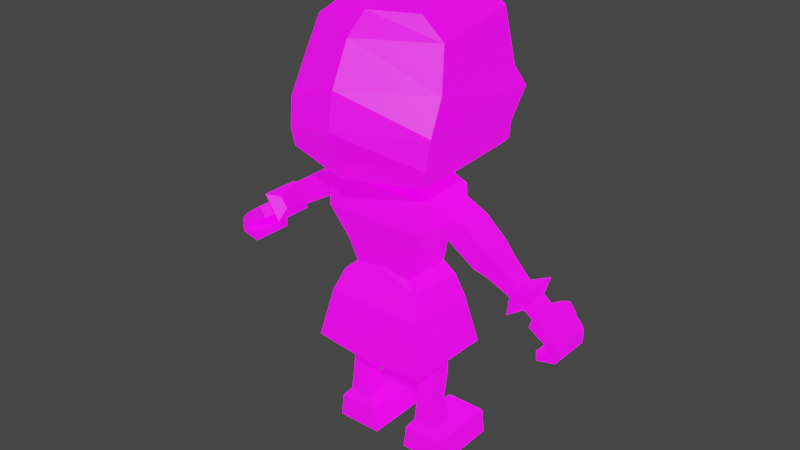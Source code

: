 # Source: ada.blend  (saved by Blender 3.5.10; exported with 4.5.12 LTS)
import bpy
from mathutils import Matrix  # noqa: F401  (used for matrix-valued properties, if any)

bpy.ops.wm.read_factory_settings(use_empty=True)
scene = bpy.context.scene
scene.name = 'Scene'

# ---- collections
col_collection = bpy.data.collections.new('Collection'); scene.collection.children.link(col_collection)

# ---- images (referenced by path relative to the original .blend; pixels are not part of the script)
import os
ASSET_DIR = os.environ.get("B2B_ASSET_DIR", "")  # directory of the original .blend (textures are referenced by path, not embedded)
HERE = os.path.dirname(os.path.abspath(__file__))  # packed textures are extracted next to this script under _unpacked/

def load_image(name, relpath, width, height, colorspace="sRGB"):
    """Load a texture the original file referenced (path relative to the .blend, or extracted next to this script)."""
    p = next((c for c in (os.path.join(HERE, relpath), os.path.join(ASSET_DIR, relpath)) if relpath and os.path.exists(c)), "")
    if p:
        img = bpy.data.images.load(p, check_existing=True)
        img.name = name
    else:  # same state as the original file: an image datablock whose file is absent (Cycles renders it pink)
        img = bpy.data.images.new(name, width, height)
        img.source = "FILE"
        img.filepath = "//" + (relpath or name)
    img.colorspace_settings.name = colorspace
    return img
img_imphenziapalette02_emission_png = load_image('ImphenziaPalette02-Emission.png', 'ImphenziaPalette02-Emission.png', 1024, 1024, 'sRGB')
img_imphenziapalette02_albedo_png = load_image('ImphenziaPalette02-Albedo.png', 'ImphenziaPalette02-Albedo.png', 1024, 1024, 'sRGB')

# ---- materials (node trees are filled in below, after node groups)
mat_material = bpy.data.materials.new('Material')
mat_material.alpha_threshold = 0.0
mat_material.use_transparent_shadow = False
mat_material.roughness = 0.5
mat_material.line_color = (0.0, 0.0, 0.0, 1.0)

# ---- material node trees
mat_material.use_nodes = True; mat_material.node_tree.nodes.clear()
_N = mat_material.node_tree.nodes; _L = mat_material.node_tree.links
n0 = _N.new('ShaderNodeOutputMaterial'); n0.name = 'Material Output'; n0.location = (300, 300)
n1 = _N.new('ShaderNodeBsdfPrincipled'); n1.name = 'Principled BSDF'; n1.location = (10, 300)
n1.distribution = 'GGX'
n1.subsurface_method = 'RANDOM_WALK_SKIN'
n1.inputs[3].default_value = 1.45
n1.inputs[28].default_value = 1.0
n2 = _N.new('ShaderNodeTexImage'); n2.name = 'Image Texture.001'; n2.location = (-380, -20)
n2.image = img_imphenziapalette02_emission_png
n3 = _N.new('ShaderNodeTexImage'); n3.name = 'Image Texture'; n3.location = (-377, 312)
n3.image = img_imphenziapalette02_albedo_png
_L.new(n1.outputs[0], n0.inputs[0])
_L.new(n3.outputs[0], n1.inputs[0])
_L.new(n2.outputs[0], n1.inputs[27])
n0.is_active_output = True

# ---- world
world_world = bpy.data.worlds.new('World'); scene.world = world_world
world_world.use_nodes = True; world_world.node_tree.nodes.clear()
_N = world_world.node_tree.nodes; _L = world_world.node_tree.links
n0 = _N.new('ShaderNodeOutputWorld'); n0.name = 'World Output'; n0.location = (300, 300)
n1 = _N.new('ShaderNodeBackground'); n1.name = 'Background'; n1.location = (10, 300)
n1.inputs[0].default_value = (0.05088, 0.05088, 0.05088, 1.0)
_L.new(n1.outputs[0], n0.inputs[0])
n0.is_active_output = True
world_world.color = (0.05088, 0.05088, 0.05088)
world_world.use_sun_shadow = False
world_world.sun_shadow_jitter_overblur = 0.0

# ---- meshes
me_cube = bpy.data.meshes.new('Cube')
me_cube.from_pydata([(-0.177, -0.1108, 0.6198), (-0.1803, 0.09714, 0.6239), (-0.0597, 0.09267, 0.5529), (-0.0597, -0.1, 0.5529), (0.0, -0.1108, 0.6198), (0.0, 0.1137, 0.6239), (0.0, -0.1, 0.5529), (0.0, 0.09267, 0.5529), (0.0, -0.1064, 0.7167), (-0.1541, -0.1064, 0.7167), (-0.167, 0.107, 0.7167), (0.0, 0.1138, 0.7167), (-0.1948, 0.0639, 0.5398), (-0.09774, 0.0639, 0.5231), (-0.1948, -0.07123, 0.5398), (-0.09774, -0.07123, 0.5231), (-0.1813, 0.05663, 0.3441), (-0.1181, 0.05663, 0.3429), (-0.1813, -0.03013, 0.3441), (-0.1181, -0.03013, 0.3429), (-0.2323, 0.06278, 0.1068), (-0.07831, 0.06278, 0.1063), (-0.2323, -0.05103, 0.1068), (-0.07831, -0.05103, 0.1063), (-0.2431, 0.06278, 0.0129), (-0.06645, 0.06278, 0.01285), (-0.2431, -0.05103, 0.0129), (-0.06645, -0.05103, 0.01285), (-0.2323, 0.2097, 0.1068), (-0.07831, 0.2097, 0.1063), (-0.2431, 0.2097, 0.0129), (-0.06645, 0.2097, 0.01285), (-0.1979, -0.1276, 0.96), (0.0, -0.1276, 0.96), (-0.1744, 0.1632, 0.9031), (0.0, 0.1632, 0.9031), (0.0, -0.1169, 1.082), (-0.2012, -0.1169, 1.082), (-0.1839, 0.1348, 1.06), (0.0, 0.1551, 1.044), (-0.2853, -0.06629, 0.9368), (-0.2853, 0.05895, 0.9354), (-0.3252, -0.06629, 1.019), (-0.3252, 0.05895, 1.019), (-0.4188, -0.06058, 0.8659), (-0.4188, 0.03209, 0.8659), (-0.454, -0.06058, 0.9246), (-0.454, 0.03209, 0.9246), (-0.5107, -0.07944, 0.7731), (-0.5107, 0.07211, 0.7731), (-0.5733, -0.07944, 0.8659), (-0.5733, 0.07211, 0.8659), (-0.5486, -0.03719, 0.7851), (-0.5486, 0.02985, 0.7851), (-0.5763, -0.03719, 0.8262), (-0.5763, 0.02985, 0.8262), (-0.5813, -0.03725, 0.7631), (-0.5813, 0.02559, 0.7631), (-0.609, -0.03725, 0.8041), (-0.609, 0.02559, 0.8041), (-0.5911, -0.07149, 0.7564), (-0.5911, 0.06674, 0.7564), (-0.6188, -0.07149, 0.7975), (-0.6188, 0.06674, 0.7975), (-0.6335, -0.08213, 0.7384), (-0.6335, 0.07738, 0.7384), (-0.6564, -0.08213, 0.771), (-0.6564, 0.07738, 0.771), (-0.6307, -0.08213, 0.6878), (-0.6307, 0.07738, 0.6878), (-0.6328, -0.08213, 0.6535), (-0.6328, 0.07738, 0.6535), (-0.6058, 0.1174, 0.7146), (-0.6237, 0.1426, 0.729), (-0.6301, 0.09909, 0.7082), (-0.6476, 0.1233, 0.7221), (-0.654, 0.07738, 0.7279), (-0.6679, 0.07738, 0.7083), (-0.6681, 0.07738, 0.6906), (-0.7026, 0.07738, 0.6703), (-0.7035, 0.07738, 0.7236), (-0.6861, 0.07738, 0.747), (-0.654, -0.08213, 0.7279), (-0.6679, -0.08213, 0.7083), (-0.6681, -0.08213, 0.6906), (-0.6861, -0.08213, 0.747), (-0.7035, -0.08213, 0.7236), (-0.7026, -0.08213, 0.6703), (-0.6193, 0.1232, 0.7707), (-0.6523, 0.108, 0.7523), (-0.6316, 0.08805, 0.7264), (-0.596, 0.1001, 0.7407), (0.0, -0.0782, 1.139), (-0.07932, -0.0782, 1.14), (-0.07932, 0.07086, 1.14), (0.0, 0.07086, 1.139), (0.0, -0.2409, 1.244), (0.0, 0.2848, 1.223), (0.0, -0.113, 1.638), (-0.07306, 0.2283, 1.687), (0.0, 0.2205, 1.696), (0.0, 0.3348, 1.347), (0.0, -0.2806, 1.337), (-0.2054, 0.311, 1.363), (0.0, 0.1465, 1.17), (0.0, -0.1114, 1.168), (-0.0633, -0.1114, 1.168), (-0.0633, 0.1465, 1.17), (0.0, 0.2978, 1.419), (0.0, -0.2639, 1.452), (-0.1835, 0.2683, 1.427), (0.0, 0.262, 1.614), (0.0, -0.1983, 1.586), (-0.1556, 0.2373, 1.615), (-0.1913, 0.1305, 0.6326), (0.0, 0.1404, 0.6326), (0.0, -0.1397, 0.6326), (-0.1846, -0.1397, 0.6326), (-0.1071, 0.0491, 0.1463), (-0.1992, 0.0491, 0.147), (-0.1071, -0.03734, 0.1463), (-0.1992, -0.03734, 0.147), (-0.1863, 0.03071, 0.2434), (-0.1863, -0.03804, 0.2434), (-0.1181, 0.03071, 0.2428), (-0.1181, -0.03804, 0.2428), (-0.1174, -0.03013, 0.3869), (-0.1174, 0.05663, 0.3869), (-0.1803, 0.05663, 0.3915), (-0.1803, -0.03013, 0.3915), (-0.3727, -0.07177, 0.8853), (-0.3727, 0.04328, 0.8853), (-0.4143, -0.07177, 0.9593), (-0.4143, 0.04328, 0.9593), (-0.4981, 0.026, 0.8187), (-0.5243, 0.026, 0.8583), (-0.4981, -0.0478, 0.8187), (-0.5243, -0.0478, 0.8583), (-0.03313, 0.2785, 1.405), (-0.0664, 0.2747, 1.403), (-0.03972, 0.2729, 1.478), (-0.06961, 0.2681, 1.476), (-0.07408, 0.2931, 1.481), (-0.07088, 0.2997, 1.408), (-0.03761, 0.3035, 1.409), (-0.04419, 0.2979, 1.482), (-0.1133, -0.08685, 0.7538), (0.0, -0.08805, 0.7686), (0.0, 0.1024, 0.7686), (-0.1195, 0.0995, 0.7584), (0.0, -0.09848, 0.8536), (0.0, 0.1007, 0.8536), (-0.1371, -0.09965, 0.8357), (-0.1381, 0.09812, 0.8415), (-0.09855, 0.07111, 0.4699), (-0.196, -0.06402, 0.4825), (-0.09855, -0.06402, 0.4699), (-0.196, 0.07111, 0.4825), (-0.1149, -0.03862, 0.4479), (-0.1805, 0.05216, 0.4552), (-0.1149, 0.05216, 0.4479), (-0.1805, -0.03862, 0.4552), (0.0, -0.08667, 1.11), (-0.142, -0.08667, 1.11), (0.0, 0.133, 1.069), (-0.1427, 0.1084, 1.1), (0.0, -0.1042, 0.4052), (-0.1988, -0.1042, 0.4272), (-0.2021, 0.08938, 0.4313), (0.0, 0.1059, 0.4092), (0.0, 0.1701, 0.4179), (-0.228, -0.1676, 0.4432), (-0.2347, 0.1602, 0.4432), (0.0, -0.1676, 0.4179), (-0.03345, 0.2999, 1.282), (0.0, 0.3003, 1.281), (0.0, 0.3082, 1.3), (-0.04448, 0.3045, 1.303), (-0.03385, 0.3166, 1.277), (0.0, 0.317, 1.275), (-0.04489, 0.3211, 1.298), (0.0, 0.3249, 1.295), (-0.2298, 0.07515, 1.048), (-0.2268, -0.06765, 1.06), (-0.2148, 0.08552, 0.9634), (-0.2213, -0.07165, 0.9855), (0.0, -0.2943, 1.234), (0.0, -0.1586, 1.686), (-0.161, -0.08257, 1.684), (-0.118, 0.1868, 1.741), (0.0, 0.1836, 1.762), (0.0, -0.3333, 1.34), (-0.2541, -0.09358, 1.614), (-0.2629, 0.3169, 1.358), (0.0, -0.3118, 1.47), (-0.2906, -0.1988, 1.351), (-0.2406, 0.2753, 1.435), (-0.2841, -0.1404, 1.469), (0.0, -0.2408, 1.617), (-0.2192, 0.2395, 1.64), (-0.2834, -0.2147, 1.247), (-0.2245, -0.181, 1.264), (-0.1621, 0.2786, 1.25), (-0.2317, 0.2843, 1.233), (0.0, -0.2336, 1.181), (-0.2152, -0.1737, 1.201), (0.0, -0.287, 1.171), (-0.1528, 0.2859, 1.187), (-0.2224, 0.2916, 1.17), (-0.2741, -0.2074, 1.184), (0.0, 0.2128, 1.77), (0.0, 0.2497, 1.704), (-0.07143, 0.2576, 1.695), (-0.1819, 0.2976, 1.435), (-0.2038, 0.3402, 1.371), (-0.1164, 0.216, 1.748), (-0.2612, 0.3461, 1.365), (-0.1539, 0.2666, 1.623), (-0.2176, 0.2687, 1.648), (-0.239, 0.3045, 1.443), (-0.2301, 0.3135, 1.24), (-0.1605, 0.3078, 1.258), (-0.2208, 0.3208, 1.177), (-0.1512, 0.3151, 1.195)], [], [(3, 0, 14, 15), (6, 4, 0, 3), (115, 114, 10, 11), (2, 7, 6, 3), (2, 1, 5, 7), (6, 7, 5, 4), (152, 150, 33, 32), (117, 116, 8, 9), (116, 115, 11, 8), (114, 117, 9, 10), (127, 126, 19, 17), (1, 2, 13, 12), (2, 3, 15, 13), (0, 1, 12, 14), (119, 118, 21, 20), (129, 128, 16, 18), (126, 129, 18, 19), (128, 127, 17, 16), (23, 22, 26, 27), (118, 120, 23, 21), (121, 119, 20, 22), (120, 121, 22, 23), (27, 26, 24, 25), (21, 25, 31, 29), (21, 23, 27, 25), (22, 20, 24, 26), (28, 29, 31, 30), (25, 24, 30, 31), (24, 20, 28, 30), (20, 21, 29, 28), (150, 151, 35, 33), (153, 152, 32, 34), (151, 153, 34, 35), (35, 34, 38, 39), (163, 162, 92, 93), (32, 33, 36, 37), (33, 35, 39, 36), (183, 182, 43, 42), (131, 130, 44, 45), (184, 185, 40, 41), (182, 184, 41, 43), (185, 183, 42, 40), (135, 134, 49, 51), (130, 132, 46, 44), (132, 133, 47, 46), (133, 131, 45, 47), (48, 50, 54, 52), (134, 136, 48, 49), (136, 137, 50, 48), (137, 135, 51, 50), (55, 53, 57, 59), (50, 51, 55, 54), (51, 49, 53, 55), (49, 48, 52, 53), (56, 58, 62, 60), (53, 52, 56, 57), (52, 54, 58, 56), (54, 55, 59, 58), (60, 62, 66, 64), (58, 59, 63, 62), (59, 57, 61, 63), (57, 56, 60, 61), (79, 78, 69, 71), (62, 63, 67, 66), (89, 88, 73, 75), (61, 60, 64, 65), (69, 68, 70, 71), (78, 84, 68, 69), (84, 87, 70, 68), (87, 79, 71, 70), (73, 72, 74, 75), (90, 89, 75, 74), (91, 90, 74, 72), (88, 91, 72, 73), (66, 67, 81, 85), (85, 81, 80, 86), (86, 80, 79, 87), (64, 66, 85, 82), (82, 85, 86, 83), (83, 86, 87, 84), (65, 64, 82, 76), (76, 82, 83, 77), (77, 83, 84, 78), (67, 65, 76, 81), (81, 76, 77, 80), (80, 77, 78, 79), (63, 61, 91, 88), (61, 65, 90, 91), (65, 67, 89, 90), (67, 63, 88, 89), (105, 104, 97, 96), (162, 164, 95, 92), (165, 163, 93, 94), (164, 165, 94, 95), (112, 111, 100, 98), (107, 106, 201, 202), (104, 107, 202, 97), (106, 105, 96, 201), (111, 113, 99, 100), (96, 102, 191, 186), (110, 103, 214, 213), (97, 202, 103, 101), (100, 99, 212, 211), (96, 97, 101, 102), (93, 92, 105, 106), (95, 94, 107, 104), (94, 93, 106, 107), (92, 95, 104, 105), (99, 113, 217, 212), (101, 103, 110, 108), (112, 98, 187, 198), (102, 101, 108, 109), (108, 110, 113, 111), (193, 196, 219, 216), (109, 108, 111, 112), (5, 1, 168, 169), (4, 5, 115, 116), (1, 0, 167, 168), (114, 115, 170, 172), (125, 123, 121, 120), (123, 122, 119, 121), (124, 125, 120, 118), (122, 124, 118, 119), (16, 17, 124, 122), (17, 19, 125, 124), (18, 16, 122, 123), (19, 18, 123, 125), (159, 160, 127, 128), (158, 161, 129, 126), (161, 159, 128, 129), (160, 158, 126, 127), (43, 41, 131, 133), (42, 43, 133, 132), (40, 42, 132, 130), (41, 40, 130, 131), (46, 47, 135, 137), (44, 46, 137, 136), (45, 44, 136, 134), (47, 45, 134, 135), (138, 140, 141, 139), (144, 143, 142, 145), (141, 140, 145, 142), (138, 139, 143, 144), (140, 138, 144, 145), (139, 141, 142, 143), (11, 10, 149, 148), (10, 9, 146, 149), (8, 11, 148, 147), (9, 8, 147, 146), (148, 149, 153, 151), (149, 146, 152, 153), (147, 148, 151, 150), (146, 147, 150, 152), (13, 15, 156, 154), (14, 12, 157, 155), (15, 14, 155, 156), (12, 13, 154, 157), (154, 156, 158, 160), (155, 157, 159, 161), (156, 155, 161, 158), (157, 154, 160, 159), (39, 38, 165, 164), (38, 37, 163, 165), (36, 39, 164, 162), (37, 36, 162, 163), (168, 167, 171, 172), (167, 166, 173, 171), (169, 168, 172, 170), (115, 5, 169, 170), (116, 117, 171, 173), (117, 114, 172, 171), (4, 116, 173, 166), (0, 4, 166, 167), (175, 176, 177, 174), (179, 178, 180, 181), (175, 174, 178, 179), (177, 176, 181, 180), (174, 177, 180, 178), (32, 37, 183, 185), (38, 34, 184, 182), (34, 32, 185, 184), (37, 38, 182, 183), (190, 189, 188, 187), (199, 192, 188, 189), (192, 198, 187, 188), (200, 186, 191, 195), (203, 200, 195, 193), (195, 191, 194, 197), (193, 195, 197, 196), (197, 194, 198, 192), (196, 197, 192, 199), (102, 109, 194, 191), (109, 112, 198, 194), (98, 100, 190, 187), (202, 201, 205, 207), (201, 200, 209, 205), (205, 204, 206, 209), (207, 205, 209, 208), (201, 96, 204, 205), (200, 203, 208, 209), (190, 100, 211, 210), (186, 200, 209, 206), (96, 186, 206, 204), (203, 193, 216, 220), (212, 217, 218, 215), (213, 214, 216, 219), (214, 221, 220, 216), (217, 213, 219, 218), (220, 221, 223, 222), (211, 212, 215, 210), (113, 110, 213, 217), (103, 202, 221, 214), (207, 208, 222, 223), (189, 190, 210, 215), (199, 189, 215, 218), (202, 207, 223, 221), (196, 199, 218, 219), (208, 203, 220, 222)])
_uv = me_cube.uv_layers.new(name='UVMap')
_uv.uv.foreach_set('vector', [0.03447, 0.9715, 0.03447, 0.9715, 0.03447, 0.9715, 0.03447, 0.9715, 0.03447, 0.9715, 0.03447, 0.9715, 0.03447, 0.9715, 0.03447, 0.9715, 0.614, 0.8239, 0.614, 0.8239, 0.614, 0.8239, 0.614, 0.8239, 0.03447, 0.9715, 0.03447, 0.9715, 0.03447, 0.9715, 0.03447, 0.9715, 0.03447, 0.9715, 0.03447, 0.9715, 0.03447, 0.9715, 0.03447, 0.9715, 0.614, 0.8239, 0.614, 0.8239, 0.614, 0.8239, 0.614, 0.8239, 0.614, 0.8239, 0.614, 0.8239, 0.614, 0.8239, 0.614, 0.8239, 0.614, 0.8239, 0.614, 0.8239, 0.614, 0.8239, 0.614, 0.8239, 0.614, 0.8239, 0.614, 0.8239, 0.614, 0.8239, 0.614, 0.8239, 0.614, 0.8239, 0.614, 0.8239, 0.614, 0.8239, 0.614, 0.8239, 0.3052, 0.5114, 0.3052, 0.5114, 0.3052, 0.5114, 0.3052, 0.5114, 0.03447, 0.9715, 0.03447, 0.9715, 0.03447, 0.9715, 0.03447, 0.9715, 0.03447, 0.9715, 0.03447, 0.9715, 0.03447, 0.9715, 0.03447, 0.9715, 0.03447, 0.9715, 0.03447, 0.9715, 0.03447, 0.9715, 0.03447, 0.9715, 0.4307, 0.9558, 0.4307, 0.9558, 0.4307, 0.9558, 0.4307, 0.9558, 0.3052, 0.5114, 0.3052, 0.5114, 0.3052, 0.5114, 0.3052, 0.5114, 0.3052, 0.5114, 0.3052, 0.5114, 0.3052, 0.5114, 0.3052, 0.5114, 0.3052, 0.5114, 0.3052, 0.5114, 0.3052, 0.5114, 0.3052, 0.5114, 0.4307, 0.9558, 0.4307, 0.9558, 0.4307, 0.9558, 0.4307, 0.9558, 0.4307, 0.9558, 0.4307, 0.9558, 0.4307, 0.9558, 0.4307, 0.9558, 0.4307, 0.9558, 0.4307, 0.9558, 0.4307, 0.9558, 0.4307, 0.9558, 0.4307, 0.9558, 0.4307, 0.9558, 0.4307, 0.9558, 0.4307, 0.9558, 0.4307, 0.9558, 0.4307, 0.9558, 0.4307, 0.9558, 0.4307, 0.9558, 0.4307, 0.9558, 0.4307, 0.9558, 0.4307, 0.9558, 0.4307, 0.9558, 0.4307, 0.9558, 0.4307, 0.9558, 0.4307, 0.9558, 0.4307, 0.9558, 0.4307, 0.9558, 0.4307, 0.9558, 0.4307, 0.9558, 0.4307, 0.9558, 0.4307, 0.9558, 0.4307, 0.9558, 0.4307, 0.9558, 0.4307, 0.9558, 0.4307, 0.9558, 0.4307, 0.9558, 0.4307, 0.9558, 0.4307, 0.9558, 0.4307, 0.9558, 0.4307, 0.9558, 0.4307, 0.9558, 0.4307, 0.9558, 0.4307, 0.9558, 0.4307, 0.9558, 0.4307, 0.9558, 0.4307, 0.9558, 0.614, 0.8239, 0.614, 0.8239, 0.614, 0.8239, 0.614, 0.8239, 0.614, 0.8239, 0.614, 0.8239, 0.614, 0.8239, 0.614, 0.8239, 0.614, 0.8239, 0.614, 0.8239, 0.614, 0.8239, 0.614, 0.8239, 0.614, 0.8239, 0.614, 0.8239, 0.614, 0.8239, 0.614, 0.8239, 0.3052, 0.5138, 0.3052, 0.5138, 0.3052, 0.5138, 0.3052, 0.5138, 0.614, 0.8239, 0.614, 0.8239, 0.614, 0.8239, 0.614, 0.8239, 0.614, 0.8239, 0.614, 0.8239, 0.614, 0.8239, 0.614, 0.8239, 0.614, 0.8239, 0.614, 0.8239, 0.614, 0.8239, 0.614, 0.8239, 0.614, 0.8239, 0.614, 0.8239, 0.614, 0.8239, 0.614, 0.8239, 0.614, 0.8239, 0.614, 0.8239, 0.614, 0.8239, 0.614, 0.8239, 0.614, 0.8239, 0.614, 0.8239, 0.614, 0.8239, 0.614, 0.8239, 0.614, 0.8239, 0.614, 0.8239, 0.614, 0.8239, 0.614, 0.8239, 0.614, 0.8239, 0.614, 0.8239, 0.614, 0.8239, 0.614, 0.8239, 0.614, 0.8239, 0.614, 0.8239, 0.614, 0.8239, 0.614, 0.8239, 0.614, 0.8239, 0.614, 0.8239, 0.614, 0.8239, 0.614, 0.8239, 0.614, 0.8239, 0.614, 0.8239, 0.614, 0.8239, 0.614, 0.8239, 0.6152, 0.8239, 0.6152, 0.8239, 0.6152, 0.8239, 0.6152, 0.8239, 0.614, 0.8239, 0.614, 0.8239, 0.614, 0.8239, 0.614, 0.8239, 0.614, 0.8239, 0.614, 0.8239, 0.614, 0.8239, 0.614, 0.8239, 0.614, 0.8239, 0.614, 0.8239, 0.614, 0.8239, 0.614, 0.8239, 0.3067, 0.5105, 0.3067, 0.5105, 0.3067, 0.5105, 0.3067, 0.5105, 0.614, 0.8239, 0.614, 0.8239, 0.614, 0.8239, 0.614, 0.8239, 0.614, 0.8239, 0.614, 0.8239, 0.614, 0.8239, 0.614, 0.8239, 0.614, 0.8239, 0.614, 0.8239, 0.614, 0.8239, 0.614, 0.8239, 0.3067, 0.5105, 0.3067, 0.5105, 0.3067, 0.5105, 0.3067, 0.5105, 0.3067, 0.5105, 0.3067, 0.5105, 0.3067, 0.5105, 0.3067, 0.5105, 0.3067, 0.5105, 0.3067, 0.5105, 0.3067, 0.5105, 0.3067, 0.5105, 0.3067, 0.5105, 0.3067, 0.5105, 0.3067, 0.5105, 0.3067, 0.5105, 0.3067, 0.5105, 0.3067, 0.5105, 0.3067, 0.5105, 0.3067, 0.5105, 0.3067, 0.5105, 0.3067, 0.5105, 0.3067, 0.5105, 0.3067, 0.5105, 0.3067, 0.5105, 0.3067, 0.5105, 0.3067, 0.5105, 0.3067, 0.5105, 0.3067, 0.5105, 0.3067, 0.5105, 0.3067, 0.5105, 0.3067, 0.5105, 0.3067, 0.5105, 0.3067, 0.5105, 0.3067, 0.5105, 0.3067, 0.5105, 0.3067, 0.5105, 0.3067, 0.5105, 0.3067, 0.5105, 0.3067, 0.5105, 0.3067, 0.5105, 0.3067, 0.5105, 0.3067, 0.5105, 0.3067, 0.5105, 0.3067, 0.5105, 0.3067, 0.5105, 0.3067, 0.5105, 0.3067, 0.5105, 0.3067, 0.5105, 0.3067, 0.5105, 0.3067, 0.5105, 0.3067, 0.5105, 0.3067, 0.5105, 0.3067, 0.5105, 0.3067, 0.5105, 0.3067, 0.5105, 0.3067, 0.5105, 0.3067, 0.5105, 0.3067, 0.5105, 0.3067, 0.5105, 0.3067, 0.5105, 0.3067, 0.5105, 0.3067, 0.5105, 0.3067, 0.5105, 0.3067, 0.5105, 0.3067, 0.5105, 0.3067, 0.5105, 0.3067, 0.5105, 0.3091, 0.508, 0.3091, 0.508, 0.3091, 0.508, 0.3091, 0.508, 0.3067, 0.5105, 0.3067, 0.5105, 0.3067, 0.5105, 0.3067, 0.5105, 0.3067, 0.5105, 0.3067, 0.5105, 0.3067, 0.5105, 0.3067, 0.5105, 0.3067, 0.5105, 0.3067, 0.5105, 0.3067, 0.5105, 0.3067, 0.5105, 0.3067, 0.5105, 0.3067, 0.5105, 0.3067, 0.5105, 0.3067, 0.5105, 0.3067, 0.5105, 0.3067, 0.5105, 0.3067, 0.5105, 0.3067, 0.5105, 0.3067, 0.5105, 0.3067, 0.5105, 0.3067, 0.5105, 0.3067, 0.5105, 0.3067, 0.5105, 0.3067, 0.5105, 0.3067, 0.5105, 0.3067, 0.5105, 0.3067, 0.5105, 0.3067, 0.5105, 0.3067, 0.5105, 0.3067, 0.5105, 0.3067, 0.5105, 0.3067, 0.5105, 0.3067, 0.5105, 0.3067, 0.5105, 0.3067, 0.5105, 0.3067, 0.5105, 0.3067, 0.5105, 0.3067, 0.5105, 0.3067, 0.5105, 0.3067, 0.5105, 0.3067, 0.5105, 0.3067, 0.5105, 0.3067, 0.5105, 0.3067, 0.5105, 0.3067, 0.5105, 0.3067, 0.5105, 0.3067, 0.5105, 0.3067, 0.5105, 0.3067, 0.5105, 0.3067, 0.5105, 0.3067, 0.5105, 0.3067, 0.5105, 0.3067, 0.5105, 0.3067, 0.5105, 0.3067, 0.5105, 0.3067, 0.5105, 0.3067, 0.5105, 0.3067, 0.5105, 0.3067, 0.5105, 0.3067, 0.5105, 0.3067, 0.5105, 0.3067, 0.5105, 0.3091, 0.508, 0.3091, 0.508, 0.3091, 0.508, 0.3091, 0.508, 0.3067, 0.5105, 0.3067, 0.5105, 0.3067, 0.5105, 0.3067, 0.5105, 0.03447, 1.021, 0.03447, 1.021, 0.03447, 1.021, 0.03447, 1.021, 0.2461, 0.9297, 0.2461, 0.9297, 0.2461, 0.9297, 0.2461, 0.9297, 0.3052, 0.5138, 0.3052, 0.5138, 0.3052, 0.5138, 0.3052, 0.5138, 0.3052, 0.5138, 0.3052, 0.5138, 0.3052, 0.5138, 0.3052, 0.5138, 0.1172, 0.8574, 0.1172, 0.8574, 0.1172, 0.8574, 0.1172, 0.8574, 0.3067, 0.5105, 0.3067, 0.5105, 0.3067, 0.5105, 0.3067, 0.5105, 0.3067, 0.5105, 0.3067, 0.5105, 0.3067, 0.5105, 0.3067, 0.5105, 0.3067, 0.5105, 0.3067, 0.5105, 0.3067, 0.5105, 0.3067, 0.5105, 0.3067, 0.5105, 0.3067, 0.5105, 0.3067, 0.5105, 0.3067, 0.5105, 0.03447, 1.021, 0.03447, 1.021, 0.03447, 1.021, 0.03447, 1.021, 0.4223, 0.7172, 0.4223, 0.7172, 0.4223, 0.7172, 0.4223, 0.7172, 0.3067, 0.5105, 0.3067, 0.5105, 0.3067, 0.5105, 0.3067, 0.5105, 0.4223, 0.7172, 0.4223, 0.7172, 0.4223, 0.7172, 0.4223, 0.7172, 0.03447, 1.021, 0.03447, 1.021, 0.03447, 1.021, 0.03447, 1.021, 0.3067, 0.5105, 0.3067, 0.5105, 0.3067, 0.5105, 0.3067, 0.5105, 0.3067, 0.5105, 0.3067, 0.5105, 0.3067, 0.5105, 0.3067, 0.5105, 0.3067, 0.5105, 0.3067, 0.5105, 0.3067, 0.5105, 0.3067, 0.5105, 0.03447, 1.021, 0.03447, 1.021, 0.03447, 1.021, 0.03447, 1.021, 0.4223, 0.7172, 0.4223, 0.7172, 0.4223, 0.7172, 0.4223, 0.7172, 0.3067, 0.5105, 0.3067, 0.5105, 0.3067, 0.5105, 0.3067, 0.5105, 0.1172, 0.8574, 0.1172, 0.8574, 0.1172, 0.8574, 0.1172, 0.8574, 0.03447, 1.021, 0.03447, 1.021, 0.03447, 1.021, 0.03447, 1.021, 0.3067, 0.5105, 0.3067, 0.5105, 0.3067, 0.5105, 0.3067, 0.5105, 0.4248, 0.7196, 0.4248, 0.7196, 0.4248, 0.7196, 0.4248, 0.7196, 0.3091, 0.508, 0.3091, 0.508, 0.3091, 0.508, 0.3091, 0.508, 0.6152, 0.8214, 0.6152, 0.8214, 0.6152, 0.8214, 0.6152, 0.8214, 0.614, 0.8239, 0.614, 0.8239, 0.614, 0.8239, 0.614, 0.8239, 0.6128, 0.8239, 0.6128, 0.8239, 0.6128, 0.8239, 0.6128, 0.8239, 0.614, 0.8239, 0.614, 0.8239, 0.614, 0.8239, 0.614, 0.8239, 0.1034, 0.9533, 0.1034, 0.9533, 0.1034, 0.9533, 0.1034, 0.9533, 0.1034, 0.9533, 0.1034, 0.9533, 0.1034, 0.9533, 0.1034, 0.9533, 0.1034, 0.9533, 0.1034, 0.9533, 0.1034, 0.9533, 0.1034, 0.9533, 0.1034, 0.9533, 0.1034, 0.9533, 0.1034, 0.9533, 0.1034, 0.9533, 0.3052, 0.5114, 0.3052, 0.5114, 0.3052, 0.5114, 0.3052, 0.5114, 0.3052, 0.5114, 0.3052, 0.5114, 0.3052, 0.5114, 0.3052, 0.5114, 0.3052, 0.5114, 0.3052, 0.5114, 0.3052, 0.5114, 0.3052, 0.5114, 0.3052, 0.5114, 0.3052, 0.5114, 0.3052, 0.5114, 0.3052, 0.5114, 0.3052, 0.5114, 0.3052, 0.5114, 0.3052, 0.5114, 0.3052, 0.5114, 0.3052, 0.5114, 0.3052, 0.5114, 0.3052, 0.5114, 0.3052, 0.5114, 0.3052, 0.5114, 0.3052, 0.5114, 0.3052, 0.5114, 0.3052, 0.5114, 0.3052, 0.5114, 0.3052, 0.5114, 0.3052, 0.5114, 0.3052, 0.5114, 0.614, 0.8239, 0.614, 0.8239, 0.614, 0.8239, 0.614, 0.8239, 0.614, 0.8239, 0.614, 0.8239, 0.614, 0.8239, 0.614, 0.8239, 0.614, 0.8239, 0.614, 0.8239, 0.614, 0.8239, 0.614, 0.8239, 0.614, 0.8239, 0.614, 0.8239, 0.614, 0.8239, 0.614, 0.8239, 0.614, 0.8239, 0.614, 0.8239, 0.614, 0.8239, 0.614, 0.8239, 0.614, 0.8239, 0.614, 0.8239, 0.614, 0.8239, 0.614, 0.8239, 0.614, 0.8239, 0.614, 0.8239, 0.614, 0.8239, 0.614, 0.8239, 0.614, 0.8239, 0.614, 0.8239, 0.614, 0.8239, 0.614, 0.8239, 0.4765, 0.9706, 0.4765, 0.9706, 0.4765, 0.9706, 0.4765, 0.9706, 0.4765, 0.9706, 0.4765, 0.9706, 0.4765, 0.9706, 0.4765, 0.9706, 0.4765, 0.9706, 0.4765, 0.9706, 0.4765, 0.9706, 0.4765, 0.9706, 0.4765, 0.9706, 0.4765, 0.9706, 0.4765, 0.9706, 0.4765, 0.9706, 0.4765, 0.9706, 0.4765, 0.9706, 0.4765, 0.9706, 0.4765, 0.9706, 0.4765, 0.9706, 0.4765, 0.9706, 0.4765, 0.9706, 0.4765, 0.9706, 0.614, 0.8239, 0.614, 0.8239, 0.614, 0.8239, 0.614, 0.8239, 0.614, 0.8239, 0.614, 0.8239, 0.614, 0.8239, 0.614, 0.8239, 0.614, 0.8239, 0.614, 0.8239, 0.614, 0.8239, 0.614, 0.8239, 0.614, 0.8239, 0.614, 0.8239, 0.614, 0.8239, 0.614, 0.8239, 0.614, 0.8239, 0.614, 0.8239, 0.614, 0.8239, 0.614, 0.8239, 0.614, 0.8239, 0.614, 0.8239, 0.614, 0.8239, 0.614, 0.8239, 0.614, 0.8239, 0.614, 0.8239, 0.614, 0.8239, 0.614, 0.8239, 0.614, 0.8239, 0.614, 0.8239, 0.614, 0.8239, 0.614, 0.8239, 0.03447, 0.9715, 0.03447, 0.9715, 0.03447, 0.9715, 0.03447, 0.9715, 0.03447, 0.9715, 0.03447, 0.9715, 0.03447, 0.9715, 0.03447, 0.9715, 0.03447, 0.9715, 0.03447, 0.9715, 0.03447, 0.9715, 0.03447, 0.9715, 0.03447, 0.9715, 0.03447, 0.9715, 0.03447, 0.9715, 0.03447, 0.9715, 0.03447, 0.9715, 0.03447, 0.9715, 0.03447, 0.9715, 0.03447, 0.9715, 0.03447, 0.9715, 0.03447, 0.9715, 0.03447, 0.9715, 0.03447, 0.9715, 0.03447, 0.9715, 0.03447, 0.9715, 0.03447, 0.9715, 0.03447, 0.9715, 0.03447, 0.9715, 0.03447, 0.9715, 0.03447, 0.9715, 0.03447, 0.9715, 0.614, 0.8239, 0.614, 0.8239, 0.614, 0.8239, 0.614, 0.8239, 0.614, 0.8239, 0.614, 0.8239, 0.614, 0.8239, 0.614, 0.8239, 0.614, 0.8239, 0.614, 0.8239, 0.614, 0.8239, 0.614, 0.8239, 0.614, 0.8239, 0.614, 0.8239, 0.614, 0.8239, 0.614, 0.8239, 0.6128, 0.8239, 0.6128, 0.8239, 0.6128, 0.8239, 0.6128, 0.8239, 0.6128, 0.8239, 0.6128, 0.8239, 0.6128, 0.8239, 0.6128, 0.8239, 0.6128, 0.8239, 0.6128, 0.8239, 0.6128, 0.8239, 0.6128, 0.8239, 0.614, 0.8239, 0.614, 0.8239, 0.614, 0.8239, 0.614, 0.8239, 0.614, 0.8239, 0.614, 0.8239, 0.614, 0.8239, 0.614, 0.8239, 0.614, 0.8239, 0.614, 0.8239, 0.614, 0.8239, 0.614, 0.8239, 0.614, 0.8239, 0.614, 0.8239, 0.614, 0.8239, 0.614, 0.8239, 0.6128, 0.8239, 0.6128, 0.8239, 0.6128, 0.8239, 0.6128, 0.8239, 0.6143, 0.8304, 0.6143, 0.8304, 0.6143, 0.8304, 0.6143, 0.8304, 0.6143, 0.8304, 0.6143, 0.8304, 0.6143, 0.8304, 0.6143, 0.8304, 0.6143, 0.8304, 0.6143, 0.8304, 0.6143, 0.8304, 0.6143, 0.8304, 0.6143, 0.8304, 0.6143, 0.8304, 0.6143, 0.8304, 0.6143, 0.8304, 0.6143, 0.8304, 0.6143, 0.8304, 0.6143, 0.8304, 0.6143, 0.8304, 0.614, 0.8239, 0.614, 0.8239, 0.614, 0.8239, 0.614, 0.8239, 0.614, 0.8239, 0.614, 0.8239, 0.614, 0.8239, 0.614, 0.8239, 0.614, 0.8239, 0.614, 0.8239, 0.614, 0.8239, 0.614, 0.8239, 0.614, 0.8239, 0.614, 0.8239, 0.614, 0.8239, 0.614, 0.8239, 0.4248, 0.7196, 0.4248, 0.7196, 0.4248, 0.7196, 0.4248, 0.7196, 0.4248, 0.7196, 0.4248, 0.7196, 0.4248, 0.7196, 0.4248, 0.7196, 0.4248, 0.7196, 0.4248, 0.7196, 0.4248, 0.7196, 0.4248, 0.7196, 0.4248, 0.7196, 0.4248, 0.7196, 0.4248, 0.7196, 0.4248, 0.7196, 0.4248, 0.7196, 0.4248, 0.7196, 0.4248, 0.7196, 0.4248, 0.7196, 0.4248, 0.7196, 0.4248, 0.7196, 0.4248, 0.7196, 0.4248, 0.7196, 0.4248, 0.7196, 0.4248, 0.7196, 0.4248, 0.7196, 0.4248, 0.7196, 0.4248, 0.7196, 0.4248, 0.7196, 0.4248, 0.7196, 0.4248, 0.7196, 0.4248, 0.7196, 0.4248, 0.7196, 0.4248, 0.7196, 0.4248, 0.7196, 0.03447, 1.021, 0.03447, 1.021, 0.03447, 1.021, 0.03447, 1.021, 0.3091, 0.508, 0.3091, 0.508, 0.3091, 0.508, 0.3091, 0.508, 0.1172, 0.8574, 0.1172, 0.8574, 0.1172, 0.8574, 0.1172, 0.8574, 0.4223, 0.7196, 0.4223, 0.7196, 0.4223, 0.7196, 0.4223, 0.7196, 0.4248, 0.7196, 0.4248, 0.7196, 0.4248, 0.7196, 0.4248, 0.7196, 0.4248, 0.7196, 0.4248, 0.7196, 0.4248, 0.7196, 0.4248, 0.7196, 0.4248, 0.7196, 0.4248, 0.7196, 0.4248, 0.7196, 0.4248, 0.7196, 0.4223, 0.7196, 0.4223, 0.7196, 0.4223, 0.7196, 0.4223, 0.7196, 0.4248, 0.7196, 0.4248, 0.7196, 0.4248, 0.7196, 0.4248, 0.7196, 0.1172, 0.8574, 0.1172, 0.8574, 0.1172, 0.8574, 0.1172, 0.8574, 0.4248, 0.7196, 0.4248, 0.7196, 0.4248, 0.7196, 0.4248, 0.7196, 0.03447, 1.021, 0.03447, 1.021, 0.03447, 1.021, 0.03447, 1.021, 0.4248, 0.7196, 0.4248, 0.7196, 0.4248, 0.7196, 0.4248, 0.7196, 0.4248, 0.7196, 0.4248, 0.7196, 0.4248, 0.7196, 0.4248, 0.7196, 0.4248, 0.7196, 0.4248, 0.7196, 0.4248, 0.7196, 0.4248, 0.7196, 0.4248, 0.7196, 0.4248, 0.7196, 0.4248, 0.7196, 0.4248, 0.7196, 0.4248, 0.7196, 0.4248, 0.7196, 0.4248, 0.7196, 0.4248, 0.7196, 0.4248, 0.7196, 0.4248, 0.7196, 0.4248, 0.7196, 0.4248, 0.7196, 0.4248, 0.7196, 0.4248, 0.7196, 0.4248, 0.7196, 0.4248, 0.7196, 0.4223, 0.7172, 0.4223, 0.7172, 0.4223, 0.7172, 0.4223, 0.7172, 0.4223, 0.7172, 0.4223, 0.7172, 0.4223, 0.7172, 0.4223, 0.7172, 0.4248, 0.7196, 0.4248, 0.7196, 0.4248, 0.7196, 0.4248, 0.7196, 0.4248, 0.7196, 0.4248, 0.7196, 0.4248, 0.7196, 0.4248, 0.7196, 0.4248, 0.7196, 0.4248, 0.7196, 0.4248, 0.7196, 0.4248, 0.7196, 0.4223, 0.7196, 0.4223, 0.7196, 0.4223, 0.7196, 0.4223, 0.7196, 0.4248, 0.7196, 0.4248, 0.7196, 0.4248, 0.7196, 0.4248, 0.7196, 0.4248, 0.7196, 0.4248, 0.7196, 0.4248, 0.7196, 0.4248, 0.7196])
me_cube.materials.append(mat_material)
me_cube.use_mirror_vertex_groups = False
me_cube.update()

# ---- objects
ob_ada = bpy.data.objects.new('Ada', me_cube)

# ---- transforms, parenting, visibility, modifiers, constraints
ob_ada.location = (0.0, 0.0, 0.0)
ob_ada.lock_rotations_4d = False
ob_ada.empty_display_type = 'ARROWS'
ob_ada.lineart.crease_threshold = 0.0
_m = ob_ada.modifiers.new('Mirror', 'MIRROR')
_m.use_clip = True

# ---- collection membership
col_collection.objects.link(ob_ada)

# ---- scene / render settings (as saved in the file)
scene.frame_start = 1; scene.frame_end = 250; scene.frame_set(51)
scene.render.engine = 'BLENDER_EEVEE_NEXT'
scene.cycles.sampling_pattern = 'TABULATED_SOBOL'
scene.view_settings.view_transform = 'Filmic'
bpy.context.view_layer.update()

# ---- added for rendering (the .blend has no active camera and no usable light): camera, sun
cam_auto = bpy.data.cameras.new('AutoCamera')
cam_auto.lens = 50.0
cam_auto.sensor_width = 36.0
cam_auto.clip_end = 1000.0
ob_auto_camera = bpy.data.objects.new('AutoCamera', cam_auto)
scene.collection.objects.link(ob_auto_camera)
ob_auto_camera.location = (2.17554, -2.60422, 2.63184)
ob_auto_camera.rotation_euler = (1.09748, -7.21219e-08, 0.694738)
scene.camera = ob_auto_camera
light_auto_sun = bpy.data.lights.new('AutoSun', 'SUN')
light_auto_sun.energy = 3.0
light_auto_sun.angle = 0.0523599
ob_auto_sun = bpy.data.objects.new('AutoSun', light_auto_sun)
scene.collection.objects.link(ob_auto_sun)
ob_auto_sun.rotation_euler = (0.872665, 0.174533, 0.523599)
bpy.context.view_layer.update()
